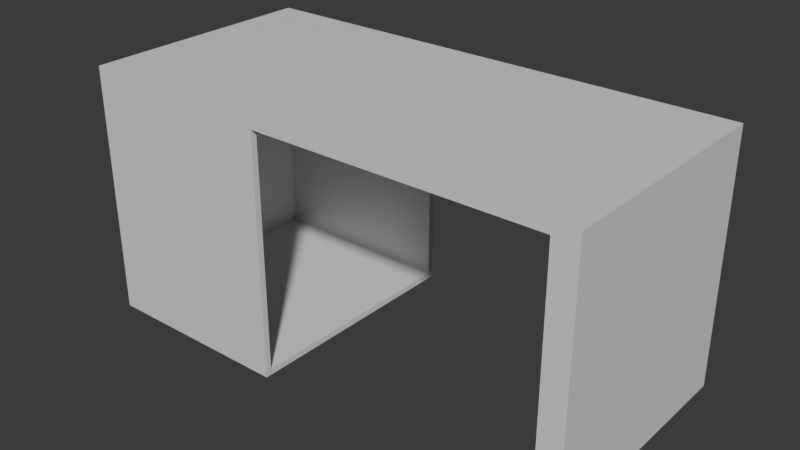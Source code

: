 # Source: Desk.blend  (saved by Blender 5.0.119; exported with 4.5.12 LTS)
import bpy
from mathutils import Matrix  # noqa: F401  (used for matrix-valued properties, if any)

bpy.ops.wm.read_factory_settings(use_empty=True)
scene = bpy.context.scene
scene.name = 'Scene'

# ---- collections
col_collection = bpy.data.collections.new('Collection'); scene.collection.children.link(col_collection)

# ---- materials (node trees are filled in below, after node groups)
mat_material = bpy.data.materials.new('Material')
mat_material.alpha_threshold = 0.0
mat_material.use_backface_culling_lightprobe_volume = False
mat_material.roughness = 0.5
mat_material.line_color = (0.0, 0.0, 0.0, 1.0)

# ---- material node trees
mat_material.use_nodes = True; mat_material.node_tree.nodes.clear()
_N = mat_material.node_tree.nodes; _L = mat_material.node_tree.links
n0 = _N.new('ShaderNodeOutputMaterial'); n0.name = 'Material Output'; n0.location = (200, 100)
n1 = _N.new('ShaderNodeBsdfPrincipled'); n1.name = 'Principled BSDF'; n1.location = (-200, 100)
_L.new(n1.outputs[0], n0.inputs[0])
n0.is_active_output = True

# ---- world
world_world = bpy.data.worlds.new('World'); scene.world = world_world
world_world.use_nodes = True; world_world.node_tree.nodes.clear()
_N = world_world.node_tree.nodes; _L = world_world.node_tree.links
n0 = _N.new('ShaderNodeOutputWorld'); n0.name = 'World Output'; n0.location = (200, 100)
n1 = _N.new('ShaderNodeBackground'); n1.name = 'Background'; n1.location = (-200, 100)
n1.inputs[0].default_value = (0.05088, 0.05088, 0.05088, 1.0)
_L.new(n1.outputs[0], n0.inputs[0])
n0.is_active_output = True
world_world.color = (0.05088, 0.05088, 0.05088)
world_world.sun_shadow_jitter_overblur = 0.0

# ---- meshes
me_cube = bpy.data.meshes.new('Cube')
me_cube.from_pydata([(2.455, 1.0, 0.7581), (2.455, 1.0, -1.242), (2.455, -1.0, 0.7581), (2.455, -1.0, -1.242), (2.26, 1.0, 0.7581), (2.26, 1.0, -1.242), (2.26, -1.0, 0.7581), (2.26, -1.0, -1.242), (2.455, -1.0, 0.8465), (2.26, -1.0, 0.8465), (2.455, 1.0, 0.8465), (2.26, 1.0, 0.8465), (-1.671, -1.0, 0.7581), (-1.671, 1.0, 0.7581), (-1.671, -1.0, 0.8465), (-1.671, 1.0, 0.8465), (-1.741, -1.0, 0.7581), (-1.741, 1.0, 0.7581), (-1.741, -1.0, 0.8465), (-1.741, 1.0, 0.8465), (-1.671, -1.0, -1.242), (-1.671, 1.0, -1.242), (-1.741, -1.0, -1.242), (-1.741, 1.0, -1.242), (-0.1109, -0.9498, 0.708), (-0.1109, 0.9498, 0.708), (-0.1109, -0.9498, -1.192), (-0.1109, 0.9498, -1.192), (-0.1109, -1.0, 0.7581), (-0.1109, 1.0, 0.7581), (-0.1109, -1.0, -1.242), (-0.1109, 1.0, -1.242), (-1.733, -0.9498, 0.708), (-1.733, 0.9498, 0.708), (-1.733, -0.9498, -1.192), (-1.733, 0.9498, -1.192)], [], [(4, 6, 12, 13), (3, 2, 6, 7), (7, 6, 4, 5), (5, 1, 3, 7), (1, 0, 2, 3), (5, 4, 0, 1), (10, 11, 9, 8), (2, 0, 10, 8), (0, 4, 11, 10), (6, 2, 8, 9), (12, 14, 18, 16), (6, 9, 14, 12), (9, 11, 15, 14), (11, 4, 13, 15), (17, 16, 18, 19), (12, 16, 22, 20), (15, 13, 17, 19), (14, 15, 19, 18), (21, 20, 22, 23), (12, 20, 30, 28), (17, 13, 21, 23), (16, 17, 23, 22), (26, 27, 35, 34), (13, 12, 28, 29), (21, 13, 29, 31), (20, 21, 31, 30), (24, 25, 29, 28), (27, 26, 30, 31), (26, 24, 28, 30), (25, 27, 31, 29), (33, 32, 34, 35), (24, 26, 34, 32), (25, 24, 32, 33), (27, 25, 33, 35)])
_uv = me_cube.uv_layers.new(name='UVMap')
_uv.uv.foreach_set('vector', [0.625, 0.25, 0.625, 0.0, 0.625, 0.0, 0.625, 0.25, 0.375, 0.75, 0.625, 0.75, 0.625, 1.0, 0.375, 1.0, 0.375, 0.0, 0.625, 0.0, 0.625, 0.25, 0.375, 0.25, 0.125, 0.5, 0.375, 0.5, 0.375, 0.75, 0.125, 0.75, 0.375, 0.5, 0.625, 0.5, 0.625, 0.75, 0.375, 0.75, 0.375, 0.25, 0.625, 0.25, 0.625, 0.5, 0.375, 0.5, 0.625, 0.5, 0.875, 0.5, 0.875, 0.75, 0.625, 0.75, 0.625, 0.75, 0.625, 0.5, 0.625, 0.5, 0.625, 0.75, 0.625, 0.5, 0.625, 0.25, 0.625, 0.25, 0.625, 0.5, 0.625, 1.0, 0.625, 0.75, 0.625, 0.75, 0.625, 1.0, 0.625, 1.0, 0.625, 1.0, 0.625, 1.0, 0.625, 1.0, 0.625, 1.0, 0.625, 1.0, 0.625, 1.0, 0.625, 1.0, 0.875, 0.75, 0.875, 0.5, 0.875, 0.5, 0.875, 0.75, 0.625, 0.25, 0.625, 0.25, 0.625, 0.25, 0.625, 0.25, 0.625, 0.25, 0.625, 0.0, 0.625, 0.0, 0.625, 0.25, 0.625, 1.0, 0.625, 1.0, 0.625, 1.0, 0.625, 1.0, 0.625, 0.25, 0.625, 0.25, 0.625, 0.25, 0.625, 0.25, 0.875, 0.75, 0.875, 0.5, 0.875, 0.5, 0.875, 0.75, 0.625, 0.25, 0.625, 0.0, 0.625, 0.0, 0.625, 0.25, 0.625, 1.0, 0.625, 1.0, 0.625, 1.0, 0.625, 1.0, 0.625, 0.25, 0.625, 0.25, 0.625, 0.25, 0.625, 0.25, 0.625, 0.0, 0.625, 0.25, 0.625, 0.25, 0.625, 0.0, 0.625, 0.00627, 0.625, 0.2437, 0.625, 0.2437, 0.625, 0.00627, 0.625, 0.25, 0.625, 0.0, 0.625, 0.0, 0.625, 0.25, 0.625, 0.25, 0.625, 0.25, 0.625, 0.25, 0.625, 0.25, 0.625, 0.0, 0.625, 0.25, 0.625, 0.25, 0.625, 0.0, 0.625, 0.00627, 0.625, 0.2437, 0.625, 0.25, 0.625, 0.0, 0.625, 0.2437, 0.625, 0.00627, 0.625, 0.0, 0.625, 0.25, 0.625, 0.00627, 0.625, 0.00627, 0.625, 0.0, 0.625, 0.0, 0.625, 0.2437, 0.625, 0.2437, 0.625, 0.25, 0.625, 0.25, 0.625, 0.2437, 0.625, 0.00627, 0.625, 0.00627, 0.625, 0.2437, 0.625, 0.00627, 0.625, 0.00627, 0.625, 0.00627, 0.625, 0.00627, 0.625, 0.2437, 0.625, 0.00627, 0.625, 0.00627, 0.625, 0.2437, 0.625, 0.2437, 0.625, 0.2437, 0.625, 0.2437, 0.625, 0.2437])
me_cube.materials.append(mat_material)
me_cube.use_mirror_vertex_groups = False
me_cube.update()

# ---- objects
ob_cube = bpy.data.objects.new('Cube', me_cube)

# ---- transforms, parenting, visibility, modifiers, constraints
ob_cube.location = (-1.455, 0.0, 1.242)
ob_cube.lock_rotations_4d = False
ob_cube.empty_display_type = 'ARROWS'
ob_cube.lineart.crease_threshold = 0.0

# ---- collection membership
col_collection.objects.link(ob_cube)

# ---- scene / render settings (as saved in the file)
scene.frame_start = 1; scene.frame_end = 250; scene.frame_set(1)
scene.render.engine = 'BLENDER_EEVEE_NEXT'
scene.render.bake_bias = 0.0
scene.render.bake_samples = 0
scene.cycles.sampling_pattern = 'TABULATED_SOBOL'
scene.eevee.use_volume_custom_range = False
bpy.context.view_layer.update()

# ---- added for rendering (the .blend has no active camera and no usable light): camera, sun
cam_auto = bpy.data.cameras.new('AutoCamera')
cam_auto.lens = 50.0
cam_auto.sensor_width = 36.0
cam_auto.clip_end = 1000.0
ob_auto_camera = bpy.data.objects.new('AutoCamera', cam_auto)
scene.collection.objects.link(ob_auto_camera)
ob_auto_camera.location = (3.6168, -5.65773, 4.81601)
ob_auto_camera.rotation_euler = (1.09748, -7.21219e-08, 0.694738)
scene.camera = ob_auto_camera
light_auto_sun = bpy.data.lights.new('AutoSun', 'SUN')
light_auto_sun.energy = 3.0
light_auto_sun.angle = 0.0523599
ob_auto_sun = bpy.data.objects.new('AutoSun', light_auto_sun)
scene.collection.objects.link(ob_auto_sun)
ob_auto_sun.rotation_euler = (0.872665, 0.174533, 0.523599)
bpy.context.view_layer.update()
